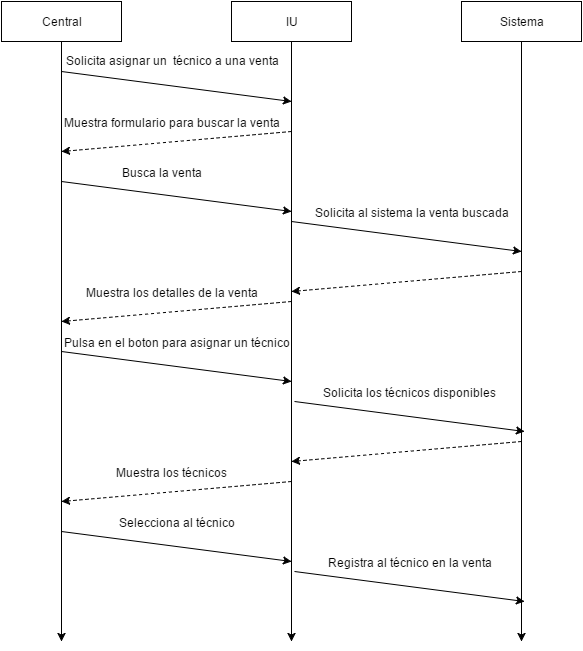

The diagram above was exported from draw.io. Its source (the exported page's mxGraphModel, read from the mxfile embedded in the PNG):
<mxGraphModel dx="1426" dy="742" grid="1" gridSize="10" guides="1" tooltips="1" connect="1" arrows="1" fold="1" page="1" pageScale="1" pageWidth="826" pageHeight="1169" background="#ffffff" math="0" shadow="0">
  <root>
    <mxCell id="0" />
    <mxCell id="1" parent="0" />
    <mxCell id="30" style="edgeStyle=none;rounded=0;html=1;endArrow=classic;endFill=1;jettySize=auto;orthogonalLoop=1;" parent="1" source="26" edge="1">
      <mxGeometry relative="1" as="geometry">
        <mxPoint x="180" y="720" as="targetPoint" />
      </mxGeometry>
    </mxCell>
    <mxCell id="26" value="Central" style="whiteSpace=wrap;html=1;" parent="1" vertex="1">
      <mxGeometry x="120" y="80" width="120" height="40" as="geometry" />
    </mxCell>
    <mxCell id="31" style="edgeStyle=none;rounded=0;html=1;endArrow=classic;endFill=1;jettySize=auto;orthogonalLoop=1;" parent="1" source="28" edge="1">
      <mxGeometry relative="1" as="geometry">
        <mxPoint x="410" y="720" as="targetPoint" />
      </mxGeometry>
    </mxCell>
    <mxCell id="28" value="IU" style="whiteSpace=wrap;html=1;" parent="1" vertex="1">
      <mxGeometry x="350" y="80" width="120" height="40" as="geometry" />
    </mxCell>
    <mxCell id="32" style="edgeStyle=none;rounded=0;html=1;endArrow=classic;endFill=1;jettySize=auto;orthogonalLoop=1;" parent="1" source="29" edge="1">
      <mxGeometry relative="1" as="geometry">
        <mxPoint x="640" y="720" as="targetPoint" />
      </mxGeometry>
    </mxCell>
    <mxCell id="29" value="Sistema" style="whiteSpace=wrap;html=1;" parent="1" vertex="1">
      <mxGeometry x="580" y="80" width="120" height="40" as="geometry" />
    </mxCell>
    <mxCell id="67" value="" style="endArrow=classic;html=1;" parent="1" edge="1">
      <mxGeometry width="50" height="50" relative="1" as="geometry">
        <mxPoint x="180" y="150" as="sourcePoint" />
        <mxPoint x="410" y="180" as="targetPoint" />
      </mxGeometry>
    </mxCell>
    <mxCell id="68" value="Solicita asignar un &amp;nbsp;técnico a una venta" style="text;html=1;resizable=0;points=[];autosize=1;align=left;verticalAlign=top;spacingTop=-4;" parent="1" vertex="1">
      <mxGeometry x="183" y="130" width="230" height="20" as="geometry" />
    </mxCell>
    <mxCell id="69" value="" style="endArrow=classic;html=1;dashed=1;" parent="1" edge="1">
      <mxGeometry width="50" height="50" relative="1" as="geometry">
        <mxPoint x="410" y="210" as="sourcePoint" />
        <mxPoint x="180" y="230" as="targetPoint" />
      </mxGeometry>
    </mxCell>
    <mxCell id="70" value="Muestra formulario para buscar la venta" style="text;html=1;resizable=0;points=[];align=center;verticalAlign=middle;labelBackgroundColor=#ffffff;" parent="69" vertex="1" connectable="0">
      <mxGeometry x="0.1373" y="-2" relative="1" as="geometry">
        <mxPoint x="11" y="-19" as="offset" />
      </mxGeometry>
    </mxCell>
    <mxCell id="71" value="" style="endArrow=classic;html=1;" parent="1" edge="1">
      <mxGeometry x="180" y="260" width="50" height="50" as="geometry">
        <mxPoint x="180" y="260" as="sourcePoint" />
        <mxPoint x="410" y="290" as="targetPoint" />
      </mxGeometry>
    </mxCell>
    <mxCell id="72" value="Busca la venta" style="text;html=1;resizable=0;points=[];align=center;verticalAlign=middle;labelBackgroundColor=#ffffff;" parent="71" vertex="1" connectable="0">
      <mxGeometry relative="1" as="geometry">
        <mxPoint x="-15" y="-25" as="offset" />
      </mxGeometry>
    </mxCell>
    <mxCell id="73" value="" style="endArrow=classic;html=1;" parent="1" edge="1">
      <mxGeometry x="410" y="300" width="50" height="50" as="geometry">
        <mxPoint x="410" y="300" as="sourcePoint" />
        <mxPoint x="640" y="330" as="targetPoint" />
      </mxGeometry>
    </mxCell>
    <mxCell id="74" value="Solicita al sistema la venta buscada" style="text;html=1;resizable=0;points=[];align=center;verticalAlign=middle;labelBackgroundColor=#ffffff;" parent="73" vertex="1" connectable="0">
      <mxGeometry relative="1" as="geometry">
        <mxPoint x="5" y="-25" as="offset" />
      </mxGeometry>
    </mxCell>
    <mxCell id="75" value="" style="endArrow=classic;html=1;dashed=1;" parent="1" edge="1">
      <mxGeometry x="410" y="350" width="50" height="50" as="geometry">
        <mxPoint x="640" y="350" as="sourcePoint" />
        <mxPoint x="410" y="370" as="targetPoint" />
      </mxGeometry>
    </mxCell>
    <mxCell id="77" value="" style="endArrow=classic;html=1;dashed=1;" parent="1" edge="1">
      <mxGeometry x="180" y="380" width="50" height="50" as="geometry">
        <mxPoint x="410" y="380" as="sourcePoint" />
        <mxPoint x="180" y="400" as="targetPoint" />
      </mxGeometry>
    </mxCell>
    <mxCell id="78" value="Muestra los detalles de la venta" style="text;html=1;resizable=0;points=[];align=center;verticalAlign=middle;labelBackgroundColor=#ffffff;" parent="77" vertex="1" connectable="0">
      <mxGeometry x="0.1373" y="-2" relative="1" as="geometry">
        <mxPoint x="11" y="-19" as="offset" />
      </mxGeometry>
    </mxCell>
    <mxCell id="79" value="" style="endArrow=classic;html=1;" parent="1" edge="1">
      <mxGeometry x="180" y="430" width="50" height="50" as="geometry">
        <mxPoint x="180" y="430" as="sourcePoint" />
        <mxPoint x="410" y="460" as="targetPoint" />
      </mxGeometry>
    </mxCell>
    <mxCell id="80" value="Pulsa en el boton para asignar un técnico" style="text;html=1;resizable=0;points=[];align=center;verticalAlign=middle;labelBackgroundColor=#ffffff;" parent="79" vertex="1" connectable="0">
      <mxGeometry relative="1" as="geometry">
        <mxPoint y="-25" as="offset" />
      </mxGeometry>
    </mxCell>
    <mxCell id="88" value="" style="endArrow=classic;html=1;" edge="1" parent="1">
      <mxGeometry x="413" y="480" width="50" height="50" as="geometry">
        <mxPoint x="413" y="480" as="sourcePoint" />
        <mxPoint x="643" y="510" as="targetPoint" />
      </mxGeometry>
    </mxCell>
    <mxCell id="89" value="Solicita los técnicos disponibles" style="text;html=1;resizable=0;points=[];align=center;verticalAlign=middle;labelBackgroundColor=#ffffff;" vertex="1" connectable="0" parent="88">
      <mxGeometry relative="1" as="geometry">
        <mxPoint y="-25" as="offset" />
      </mxGeometry>
    </mxCell>
    <mxCell id="90" value="" style="endArrow=classic;html=1;dashed=1;" edge="1" parent="1">
      <mxGeometry x="410" y="520" width="50" height="50" as="geometry">
        <mxPoint x="640" y="520" as="sourcePoint" />
        <mxPoint x="410" y="540" as="targetPoint" />
      </mxGeometry>
    </mxCell>
    <mxCell id="91" value="" style="endArrow=classic;html=1;dashed=1;" edge="1" parent="1">
      <mxGeometry x="180" y="560" width="50" height="50" as="geometry">
        <mxPoint x="410" y="560" as="sourcePoint" />
        <mxPoint x="180" y="580" as="targetPoint" />
      </mxGeometry>
    </mxCell>
    <mxCell id="92" value="Muestra los técnicos" style="text;html=1;resizable=0;points=[];align=center;verticalAlign=middle;labelBackgroundColor=#ffffff;" vertex="1" connectable="0" parent="91">
      <mxGeometry x="0.1373" y="-2" relative="1" as="geometry">
        <mxPoint x="11" y="-19" as="offset" />
      </mxGeometry>
    </mxCell>
    <mxCell id="93" value="" style="endArrow=classic;html=1;" edge="1" parent="1">
      <mxGeometry x="180" y="610" width="50" height="50" as="geometry">
        <mxPoint x="180" y="610" as="sourcePoint" />
        <mxPoint x="410" y="640" as="targetPoint" />
      </mxGeometry>
    </mxCell>
    <mxCell id="94" value="Selecciona al técnico" style="text;html=1;resizable=0;points=[];align=center;verticalAlign=middle;labelBackgroundColor=#ffffff;" vertex="1" connectable="0" parent="93">
      <mxGeometry relative="1" as="geometry">
        <mxPoint y="-25" as="offset" />
      </mxGeometry>
    </mxCell>
    <mxCell id="95" value="" style="endArrow=classic;html=1;" edge="1" parent="1">
      <mxGeometry x="413" y="650" width="50" height="50" as="geometry">
        <mxPoint x="413" y="650" as="sourcePoint" />
        <mxPoint x="643" y="680" as="targetPoint" />
      </mxGeometry>
    </mxCell>
    <mxCell id="96" value="Registra al técnico en la venta" style="text;html=1;resizable=0;points=[];align=center;verticalAlign=middle;labelBackgroundColor=#ffffff;" vertex="1" connectable="0" parent="95">
      <mxGeometry relative="1" as="geometry">
        <mxPoint y="-25" as="offset" />
      </mxGeometry>
    </mxCell>
  </root>
</mxGraphModel>